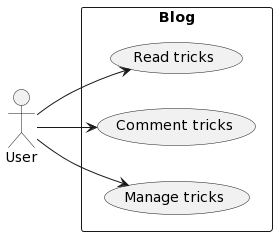

The diagram above was rendered by PlantUML. Its source (embedded in the PNG):
@startuml
left to right direction
actor "User" as fc
rectangle Blog {
  usecase "Read tricks" as UC1
  usecase "Comment tricks" as UC2
  usecase "Manage tricks" as UC3
}
fc --> UC1
fc --> UC2
fc --> UC3
@enduml